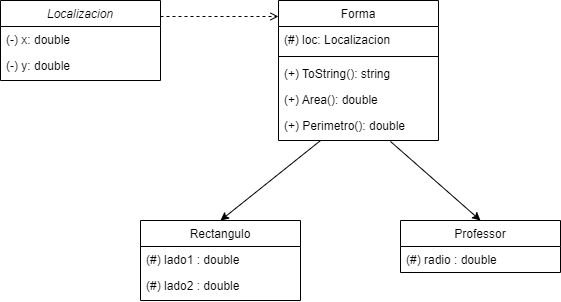

The diagram above was exported from draw.io. Its source (the exported page's mxGraphModel, read from the mxfile embedded in the PNG):
<mxGraphModel dx="1389" dy="775" grid="1" gridSize="10" guides="1" tooltips="1" connect="1" arrows="1" fold="1" page="1" pageScale="1" pageWidth="827" pageHeight="1169" math="0" shadow="0">
  <root>
    <mxCell id="WIyWlLk6GJQsqaUBKTNV-0" />
    <mxCell id="WIyWlLk6GJQsqaUBKTNV-1" parent="WIyWlLk6GJQsqaUBKTNV-0" />
    <mxCell id="zkfFHV4jXpPFQw0GAbJ--0" value="Localizacion" style="swimlane;fontStyle=2;align=center;verticalAlign=top;childLayout=stackLayout;horizontal=1;startSize=26;horizontalStack=0;resizeParent=1;resizeLast=0;collapsible=1;marginBottom=0;rounded=0;shadow=0;strokeWidth=1;" parent="WIyWlLk6GJQsqaUBKTNV-1" vertex="1">
      <mxGeometry x="230" y="120" width="160" height="80" as="geometry">
        <mxRectangle x="230" y="140" width="160" height="26" as="alternateBounds" />
      </mxGeometry>
    </mxCell>
    <mxCell id="zkfFHV4jXpPFQw0GAbJ--1" value="(-) x: double" style="text;align=left;verticalAlign=top;spacingLeft=4;spacingRight=4;overflow=hidden;rotatable=0;points=[[0,0.5],[1,0.5]];portConstraint=eastwest;" parent="zkfFHV4jXpPFQw0GAbJ--0" vertex="1">
      <mxGeometry y="26" width="160" height="26" as="geometry" />
    </mxCell>
    <mxCell id="zkfFHV4jXpPFQw0GAbJ--2" value="(-) y: double" style="text;align=left;verticalAlign=top;spacingLeft=4;spacingRight=4;overflow=hidden;rotatable=0;points=[[0,0.5],[1,0.5]];portConstraint=eastwest;rounded=0;shadow=0;html=0;" parent="zkfFHV4jXpPFQw0GAbJ--0" vertex="1">
      <mxGeometry y="52" width="160" height="26" as="geometry" />
    </mxCell>
    <mxCell id="zkfFHV4jXpPFQw0GAbJ--6" value="Rectangulo" style="swimlane;fontStyle=0;align=center;verticalAlign=top;childLayout=stackLayout;horizontal=1;startSize=26;horizontalStack=0;resizeParent=1;resizeLast=0;collapsible=1;marginBottom=0;rounded=0;shadow=0;strokeWidth=1;" parent="WIyWlLk6GJQsqaUBKTNV-1" vertex="1">
      <mxGeometry x="370" y="340" width="160" height="80" as="geometry">
        <mxRectangle x="130" y="380" width="160" height="26" as="alternateBounds" />
      </mxGeometry>
    </mxCell>
    <mxCell id="zkfFHV4jXpPFQw0GAbJ--7" value="(#) lado1 : double" style="text;align=left;verticalAlign=top;spacingLeft=4;spacingRight=4;overflow=hidden;rotatable=0;points=[[0,0.5],[1,0.5]];portConstraint=eastwest;" parent="zkfFHV4jXpPFQw0GAbJ--6" vertex="1">
      <mxGeometry y="26" width="160" height="26" as="geometry" />
    </mxCell>
    <mxCell id="zkfFHV4jXpPFQw0GAbJ--8" value="(#) lado2 : double" style="text;align=left;verticalAlign=top;spacingLeft=4;spacingRight=4;overflow=hidden;rotatable=0;points=[[0,0.5],[1,0.5]];portConstraint=eastwest;rounded=0;shadow=0;html=0;" parent="zkfFHV4jXpPFQw0GAbJ--6" vertex="1">
      <mxGeometry y="52" width="160" height="26" as="geometry" />
    </mxCell>
    <mxCell id="zkfFHV4jXpPFQw0GAbJ--13" value="Professor" style="swimlane;fontStyle=0;align=center;verticalAlign=top;childLayout=stackLayout;horizontal=1;startSize=26;horizontalStack=0;resizeParent=1;resizeLast=0;collapsible=1;marginBottom=0;rounded=0;shadow=0;strokeWidth=1;" parent="WIyWlLk6GJQsqaUBKTNV-1" vertex="1">
      <mxGeometry x="630" y="340" width="160" height="52" as="geometry">
        <mxRectangle x="340" y="380" width="170" height="26" as="alternateBounds" />
      </mxGeometry>
    </mxCell>
    <mxCell id="zkfFHV4jXpPFQw0GAbJ--14" value="(#) radio : double" style="text;align=left;verticalAlign=top;spacingLeft=4;spacingRight=4;overflow=hidden;rotatable=0;points=[[0,0.5],[1,0.5]];portConstraint=eastwest;" parent="zkfFHV4jXpPFQw0GAbJ--13" vertex="1">
      <mxGeometry y="26" width="160" height="26" as="geometry" />
    </mxCell>
    <mxCell id="zkfFHV4jXpPFQw0GAbJ--17" value="Forma" style="swimlane;fontStyle=0;align=center;verticalAlign=top;childLayout=stackLayout;horizontal=1;startSize=26;horizontalStack=0;resizeParent=1;resizeLast=0;collapsible=1;marginBottom=0;rounded=0;shadow=0;strokeWidth=1;" parent="WIyWlLk6GJQsqaUBKTNV-1" vertex="1">
      <mxGeometry x="508" y="120" width="160" height="140" as="geometry">
        <mxRectangle x="550" y="140" width="160" height="26" as="alternateBounds" />
      </mxGeometry>
    </mxCell>
    <mxCell id="zkfFHV4jXpPFQw0GAbJ--18" value="(#) loc: Localizacion" style="text;align=left;verticalAlign=top;spacingLeft=4;spacingRight=4;overflow=hidden;rotatable=0;points=[[0,0.5],[1,0.5]];portConstraint=eastwest;" parent="zkfFHV4jXpPFQw0GAbJ--17" vertex="1">
      <mxGeometry y="26" width="160" height="26" as="geometry" />
    </mxCell>
    <mxCell id="zkfFHV4jXpPFQw0GAbJ--23" value="" style="line;html=1;strokeWidth=1;align=left;verticalAlign=middle;spacingTop=-1;spacingLeft=3;spacingRight=3;rotatable=0;labelPosition=right;points=[];portConstraint=eastwest;" parent="zkfFHV4jXpPFQw0GAbJ--17" vertex="1">
      <mxGeometry y="52" width="160" height="8" as="geometry" />
    </mxCell>
    <mxCell id="zkfFHV4jXpPFQw0GAbJ--24" value="(+) ToString(): string" style="text;align=left;verticalAlign=top;spacingLeft=4;spacingRight=4;overflow=hidden;rotatable=0;points=[[0,0.5],[1,0.5]];portConstraint=eastwest;" parent="zkfFHV4jXpPFQw0GAbJ--17" vertex="1">
      <mxGeometry y="60" width="160" height="26" as="geometry" />
    </mxCell>
    <mxCell id="zkfFHV4jXpPFQw0GAbJ--25" value="(+) Area(): double" style="text;align=left;verticalAlign=top;spacingLeft=4;spacingRight=4;overflow=hidden;rotatable=0;points=[[0,0.5],[1,0.5]];portConstraint=eastwest;" parent="zkfFHV4jXpPFQw0GAbJ--17" vertex="1">
      <mxGeometry y="86" width="160" height="26" as="geometry" />
    </mxCell>
    <mxCell id="zkfFHV4jXpPFQw0GAbJ--26" value="" style="endArrow=open;shadow=0;strokeWidth=1;rounded=0;endFill=1;edgeStyle=elbowEdgeStyle;elbow=vertical;dashed=1;" parent="WIyWlLk6GJQsqaUBKTNV-1" edge="1">
      <mxGeometry x="0.5" y="41" relative="1" as="geometry">
        <mxPoint x="390" y="136" as="sourcePoint" />
        <mxPoint x="508" y="136" as="targetPoint" />
        <mxPoint x="-40" y="32" as="offset" />
      </mxGeometry>
    </mxCell>
    <mxCell id="oUmiiArqXBgfwA5Ynwf0-0" value="(+) Perimetro(): double" style="text;align=left;verticalAlign=top;spacingLeft=4;spacingRight=4;overflow=hidden;rotatable=0;points=[[0,0.5],[1,0.5]];portConstraint=eastwest;" vertex="1" parent="WIyWlLk6GJQsqaUBKTNV-1">
      <mxGeometry x="508" y="232" width="160" height="26" as="geometry" />
    </mxCell>
    <mxCell id="oUmiiArqXBgfwA5Ynwf0-1" value="" style="endArrow=classic;html=1;rounded=0;entryX=0.5;entryY=0;entryDx=0;entryDy=0;exitX=0.263;exitY=1.077;exitDx=0;exitDy=0;exitPerimeter=0;" edge="1" parent="WIyWlLk6GJQsqaUBKTNV-1" source="oUmiiArqXBgfwA5Ynwf0-0" target="zkfFHV4jXpPFQw0GAbJ--6">
      <mxGeometry width="50" height="50" relative="1" as="geometry">
        <mxPoint x="540" y="260" as="sourcePoint" />
        <mxPoint x="490" y="320" as="targetPoint" />
      </mxGeometry>
    </mxCell>
    <mxCell id="oUmiiArqXBgfwA5Ynwf0-2" value="" style="endArrow=classic;html=1;rounded=0;entryX=0.5;entryY=0;entryDx=0;entryDy=0;exitX=0.7;exitY=1.115;exitDx=0;exitDy=0;exitPerimeter=0;" edge="1" parent="WIyWlLk6GJQsqaUBKTNV-1" source="oUmiiArqXBgfwA5Ynwf0-0" target="zkfFHV4jXpPFQw0GAbJ--13">
      <mxGeometry width="50" height="50" relative="1" as="geometry">
        <mxPoint x="630" y="260" as="sourcePoint" />
        <mxPoint x="680" y="320" as="targetPoint" />
      </mxGeometry>
    </mxCell>
  </root>
</mxGraphModel>